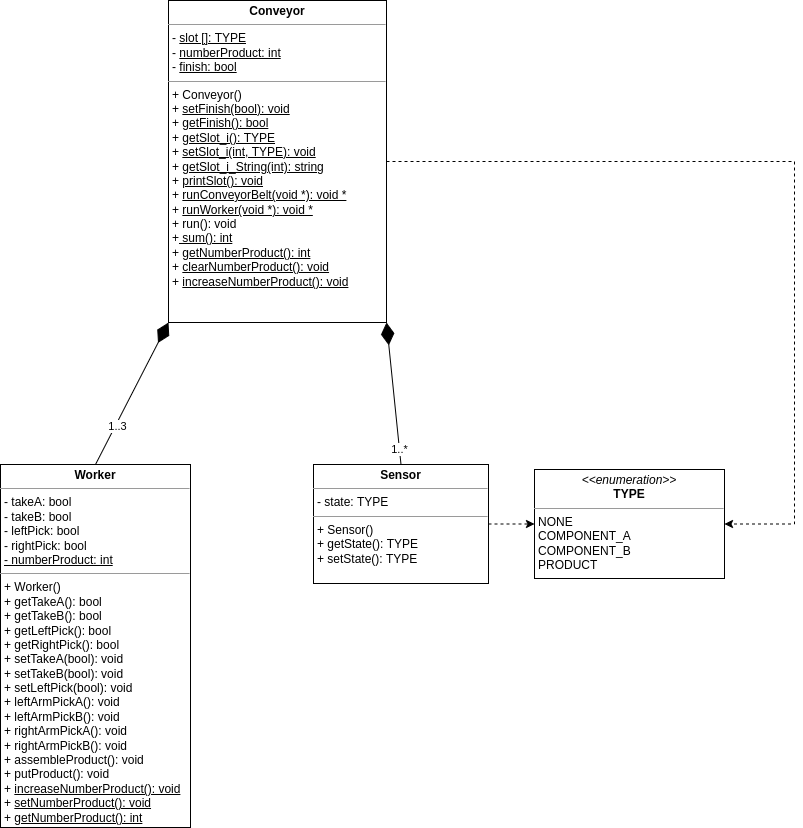

The diagram above was exported from draw.io. Its source (the exported page's mxGraphModel, read from the mxfile embedded in the PNG):
<mxGraphModel dx="1102" dy="557" grid="0" gridSize="10" guides="1" tooltips="1" connect="1" arrows="1" fold="1" page="1" pageScale="1" pageWidth="1169" pageHeight="1654" math="0" shadow="0">
  <root>
    <mxCell id="0" />
    <mxCell id="1" parent="0" />
    <mxCell id="37BJX2l9A79ZOXQ6YO5--1" style="edgeStyle=none;rounded=0;orthogonalLoop=1;jettySize=auto;html=1;exitX=0.5;exitY=0;exitDx=0;exitDy=0;entryX=0;entryY=1;entryDx=0;entryDy=0;fontSize=11;startArrow=none;startFill=0;endArrow=diamondThin;endFill=1;endSize=20;" parent="1" source="37BJX2l9A79ZOXQ6YO5--3" target="37BJX2l9A79ZOXQ6YO5--10" edge="1">
      <mxGeometry relative="1" as="geometry" />
    </mxCell>
    <mxCell id="37BJX2l9A79ZOXQ6YO5--2" value="1..3" style="edgeLabel;html=1;align=center;verticalAlign=middle;resizable=0;points=[];fontSize=11;" parent="37BJX2l9A79ZOXQ6YO5--1" connectable="0" vertex="1">
      <mxGeometry x="-0.4518" y="-2" relative="1" as="geometry">
        <mxPoint as="offset" />
      </mxGeometry>
    </mxCell>
    <mxCell id="37BJX2l9A79ZOXQ6YO5--3" value="&lt;p style=&quot;margin:0px;margin-top:4px;text-align:center;&quot;&gt;&lt;b&gt;Worker&lt;/b&gt;&lt;/p&gt;&lt;hr size=&quot;1&quot;&gt;&lt;p style=&quot;margin:0px;margin-left:4px;&quot;&gt;- takeA: bool&lt;br&gt;&lt;/p&gt;&lt;p style=&quot;margin:0px;margin-left:4px;&quot;&gt;- takeB: bool&lt;/p&gt;&lt;p style=&quot;margin:0px;margin-left:4px;&quot;&gt;- leftPick: bool&lt;/p&gt;&lt;p style=&quot;margin:0px;margin-left:4px;&quot;&gt;- rightPick: bool&lt;/p&gt;&lt;p style=&quot;margin:0px;margin-left:4px;&quot;&gt;&lt;u&gt;- numberProduct: int&lt;/u&gt;&lt;/p&gt;&lt;hr size=&quot;1&quot;&gt;&lt;p style=&quot;margin:0px;margin-left:4px;&quot;&gt;+ Worker()&lt;/p&gt;&lt;p style=&quot;margin:0px;margin-left:4px;&quot;&gt;+ getTakeA(): bool&lt;/p&gt;&lt;p style=&quot;margin:0px;margin-left:4px;&quot;&gt;+ getTakeB(): bool&lt;/p&gt;&lt;p style=&quot;margin:0px;margin-left:4px;&quot;&gt;+ getLeftPick(): bool&lt;br&gt;&lt;/p&gt;&lt;p style=&quot;margin:0px;margin-left:4px;&quot;&gt;+ getRightPick(): bool&lt;/p&gt;&lt;p style=&quot;margin:0px;margin-left:4px;&quot;&gt;+ setTakeA(bool): void&lt;/p&gt;&lt;p style=&quot;margin:0px;margin-left:4px;&quot;&gt;+ setTakeB(bool): void&lt;/p&gt;&lt;p style=&quot;margin:0px;margin-left:4px;&quot;&gt;+ setLeftPick(bool&lt;span style=&quot;background-color: initial;&quot;&gt;): void&lt;/span&gt;&lt;/p&gt;&lt;p style=&quot;margin:0px;margin-left:4px;&quot;&gt;+ leftArmPickA(): void&lt;/p&gt;&lt;p style=&quot;margin:0px;margin-left:4px;&quot;&gt;+ leftArmPickB(): void&lt;/p&gt;&lt;p style=&quot;margin:0px;margin-left:4px;&quot;&gt;+ rightArmPickA(): void&lt;/p&gt;&lt;p style=&quot;margin:0px;margin-left:4px;&quot;&gt;+ rightArmPickB(): void&lt;/p&gt;&lt;p style=&quot;margin:0px;margin-left:4px;&quot;&gt;+ assembleProduct(): void&lt;/p&gt;&lt;p style=&quot;margin:0px;margin-left:4px;&quot;&gt;+ putProduct(): void&lt;/p&gt;&lt;p style=&quot;margin:0px;margin-left:4px;&quot;&gt;+ &lt;u&gt;increaseNumberProduct(): void&lt;/u&gt;&lt;/p&gt;&lt;p style=&quot;margin:0px;margin-left:4px;&quot;&gt;+ &lt;u&gt;setNumberProduct(): void&lt;/u&gt;&lt;/p&gt;&lt;p style=&quot;margin:0px;margin-left:4px;&quot;&gt;+ &lt;u&gt;getNumberProduct(): int&lt;/u&gt;&lt;/p&gt;" style="verticalAlign=top;align=left;overflow=fill;fontSize=12;fontFamily=Helvetica;html=1;fillColor=none;" parent="1" vertex="1">
      <mxGeometry x="193" y="627" width="190" height="363" as="geometry" />
    </mxCell>
    <mxCell id="37BJX2l9A79ZOXQ6YO5--4" style="edgeStyle=none;rounded=0;orthogonalLoop=1;jettySize=auto;html=1;exitX=0.5;exitY=0;exitDx=0;exitDy=0;entryX=1;entryY=1;entryDx=0;entryDy=0;fontSize=11;startArrow=none;startFill=0;endArrow=diamondThin;endFill=1;endSize=20;" parent="1" source="37BJX2l9A79ZOXQ6YO5--8" target="37BJX2l9A79ZOXQ6YO5--10" edge="1">
      <mxGeometry relative="1" as="geometry" />
    </mxCell>
    <mxCell id="37BJX2l9A79ZOXQ6YO5--5" value="1..*" style="edgeLabel;html=1;align=center;verticalAlign=middle;resizable=0;points=[];fontSize=11;" parent="37BJX2l9A79ZOXQ6YO5--4" connectable="0" vertex="1">
      <mxGeometry x="-0.7695" relative="1" as="geometry">
        <mxPoint as="offset" />
      </mxGeometry>
    </mxCell>
    <mxCell id="2FSgCXnHmb18AgdTiazr-1" style="edgeStyle=orthogonalEdgeStyle;rounded=0;orthogonalLoop=1;jettySize=auto;html=1;entryX=0;entryY=0.5;entryDx=0;entryDy=0;dashed=1;" parent="1" source="37BJX2l9A79ZOXQ6YO5--8" target="37BJX2l9A79ZOXQ6YO5--11" edge="1">
      <mxGeometry relative="1" as="geometry" />
    </mxCell>
    <mxCell id="37BJX2l9A79ZOXQ6YO5--8" value="&lt;p style=&quot;margin:0px;margin-top:4px;text-align:center;&quot;&gt;&lt;b&gt;Sensor&lt;/b&gt;&lt;/p&gt;&lt;hr size=&quot;1&quot;&gt;&lt;p style=&quot;margin:0px;margin-left:4px;&quot;&gt;- state: TYPE&lt;/p&gt;&lt;hr size=&quot;1&quot;&gt;&lt;p style=&quot;margin:0px;margin-left:4px;&quot;&gt;+ Sensor()&lt;/p&gt;&lt;p style=&quot;margin:0px;margin-left:4px;&quot;&gt;+ getState(): TYPE&lt;/p&gt;&lt;p style=&quot;margin:0px;margin-left:4px;&quot;&gt;+ setState(): TYPE&lt;/p&gt;" style="verticalAlign=top;align=left;overflow=fill;fontSize=12;fontFamily=Helvetica;html=1;fillColor=none;" parent="1" vertex="1">
      <mxGeometry x="506" y="627" width="175" height="119" as="geometry" />
    </mxCell>
    <mxCell id="37BJX2l9A79ZOXQ6YO5--9" style="edgeStyle=orthogonalEdgeStyle;rounded=0;orthogonalLoop=1;jettySize=auto;html=1;exitX=1;exitY=0.5;exitDx=0;exitDy=0;entryX=1;entryY=0.5;entryDx=0;entryDy=0;dashed=1;" parent="1" source="37BJX2l9A79ZOXQ6YO5--10" target="37BJX2l9A79ZOXQ6YO5--11" edge="1">
      <mxGeometry relative="1" as="geometry">
        <Array as="points">
          <mxPoint x="987" y="478" />
          <mxPoint x="987" y="687" />
          <mxPoint x="931" y="687" />
        </Array>
        <mxPoint x="931" y="777.4999999999998" as="targetPoint" />
      </mxGeometry>
    </mxCell>
    <mxCell id="37BJX2l9A79ZOXQ6YO5--10" value="&lt;p style=&quot;margin:0px;margin-top:4px;text-align:center;&quot;&gt;&lt;b&gt;Conveyor&lt;/b&gt;&lt;/p&gt;&lt;hr size=&quot;1&quot;&gt;&lt;p style=&quot;margin:0px;margin-left:4px;&quot;&gt;- &lt;u&gt;slot []: TYPE&lt;/u&gt;&lt;/p&gt;&lt;p style=&quot;margin:0px;margin-left:4px;&quot;&gt;- &lt;u&gt;numberProduct: int&lt;/u&gt;&lt;/p&gt;&lt;p style=&quot;margin:0px;margin-left:4px;&quot;&gt;- &lt;u&gt;finish: bool&lt;/u&gt;&lt;/p&gt;&lt;hr size=&quot;1&quot;&gt;&lt;p style=&quot;margin:0px;margin-left:4px;&quot;&gt;&lt;span style=&quot;background-color: initial;&quot;&gt;+ Conveyor()&lt;/span&gt;&lt;/p&gt;&lt;p style=&quot;margin:0px;margin-left:4px;&quot;&gt;&lt;span style=&quot;background-color: initial;&quot;&gt;+ &lt;u&gt;setFinish(bool): void&lt;/u&gt;&lt;/span&gt;&lt;/p&gt;&lt;p style=&quot;margin:0px;margin-left:4px;&quot;&gt;&lt;span style=&quot;background-color: initial;&quot;&gt;+ &lt;u&gt;getFinish(): bool&lt;/u&gt;&lt;/span&gt;&lt;/p&gt;&lt;p style=&quot;margin:0px;margin-left:4px;&quot;&gt;&lt;span style=&quot;background-color: initial;&quot;&gt;+ &lt;u&gt;getSlot_i(): TYPE&lt;/u&gt;&lt;/span&gt;&lt;/p&gt;&lt;p style=&quot;margin:0px;margin-left:4px;&quot;&gt;&lt;span style=&quot;background-color: initial;&quot;&gt;+ &lt;u&gt;setSlot_i(int, TYPE): void&lt;/u&gt;&lt;/span&gt;&lt;/p&gt;&lt;p style=&quot;margin:0px;margin-left:4px;&quot;&gt;&lt;span style=&quot;background-color: initial;&quot;&gt;+ &lt;u&gt;getSlot_i_String(int): string&lt;/u&gt;&lt;/span&gt;&lt;/p&gt;&lt;p style=&quot;margin:0px;margin-left:4px;&quot;&gt;&lt;span style=&quot;background-color: initial;&quot;&gt;+ &lt;u&gt;printSlot(): void&lt;/u&gt;&lt;/span&gt;&lt;/p&gt;&lt;p style=&quot;margin:0px;margin-left:4px;&quot;&gt;&lt;span style=&quot;background-color: initial;&quot;&gt;+ &lt;u&gt;runConveyorBelt(void *): void *&lt;/u&gt;&lt;/span&gt;&lt;/p&gt;&lt;p style=&quot;margin:0px;margin-left:4px;&quot;&gt;&lt;span style=&quot;background-color: initial;&quot;&gt;+ &lt;u&gt;runWorker(void *): void *&lt;/u&gt;&lt;/span&gt;&lt;/p&gt;&lt;p style=&quot;margin:0px;margin-left:4px;&quot;&gt;&lt;span style=&quot;background-color: initial;&quot;&gt;+ run(): void&lt;/span&gt;&lt;/p&gt;&lt;p style=&quot;margin:0px;margin-left:4px;&quot;&gt;&lt;span style=&quot;background-color: initial;&quot;&gt;+&lt;u&gt; sum(): int&lt;/u&gt;&lt;/span&gt;&lt;/p&gt;&lt;p style=&quot;margin:0px;margin-left:4px;&quot;&gt;&lt;span style=&quot;background-color: initial;&quot;&gt;+ &lt;u&gt;getNumberProduct(): int&lt;/u&gt;&lt;/span&gt;&lt;/p&gt;&lt;p style=&quot;margin:0px;margin-left:4px;&quot;&gt;+ &lt;u&gt;clearNumberProduct(): void&lt;/u&gt;&lt;/p&gt;&lt;p style=&quot;margin:0px;margin-left:4px;&quot;&gt;+ &lt;u&gt;increaseNumberProduct(): void&lt;/u&gt;&lt;/p&gt;&lt;p style=&quot;margin:0px;margin-left:4px;&quot;&gt;&lt;span style=&quot;background-color: initial;&quot;&gt;&lt;br&gt;&lt;/span&gt;&lt;/p&gt;" style="verticalAlign=top;align=left;overflow=fill;fontSize=12;fontFamily=Helvetica;html=1;fillColor=none;" parent="1" vertex="1">
      <mxGeometry x="361" y="163" width="218" height="322" as="geometry" />
    </mxCell>
    <mxCell id="37BJX2l9A79ZOXQ6YO5--11" value="&lt;p style=&quot;margin:0px;margin-top:4px;text-align:center;&quot;&gt;&lt;i&gt;&amp;lt;&amp;lt;enumeration&amp;gt;&amp;gt;&lt;/i&gt;&lt;br&gt;&lt;b&gt;TYPE&lt;/b&gt;&lt;/p&gt;&lt;hr size=&quot;1&quot;&gt;&lt;p style=&quot;margin:0px;margin-left:4px;&quot;&gt;NONE&lt;/p&gt;&lt;p style=&quot;margin:0px;margin-left:4px;&quot;&gt;COMPONENT_A&lt;/p&gt;&lt;p style=&quot;margin:0px;margin-left:4px;&quot;&gt;COMPONENT_B&lt;/p&gt;&lt;p style=&quot;margin:0px;margin-left:4px;&quot;&gt;PRODUCT&lt;/p&gt;" style="verticalAlign=top;align=left;overflow=fill;fontSize=12;fontFamily=Helvetica;html=1;fillColor=none;" parent="1" vertex="1">
      <mxGeometry x="727" y="632" width="190" height="109" as="geometry" />
    </mxCell>
  </root>
</mxGraphModel>